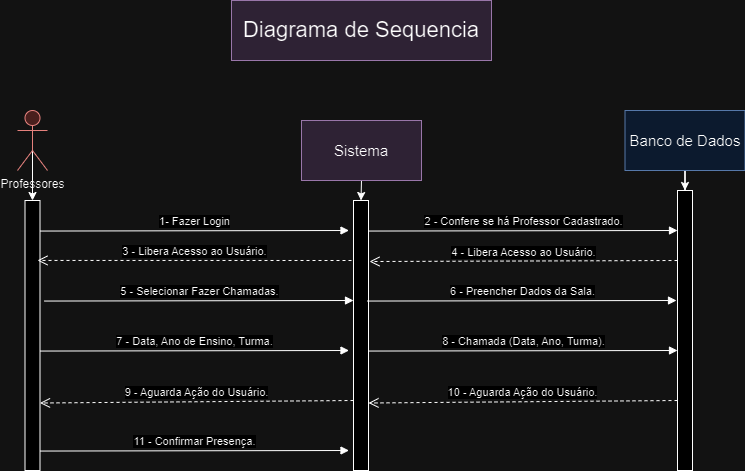

The diagram above was exported from draw.io. Its source (the exported page's mxGraphModel, read from the mxfile embedded in the PNG):
<mxGraphModel dx="1393" dy="758" grid="1" gridSize="10" guides="1" tooltips="1" connect="1" arrows="1" fold="1" page="1" pageScale="1" pageWidth="827" pageHeight="1169" math="0" shadow="0">
  <root>
    <mxCell id="0" />
    <mxCell id="1" parent="0" />
    <mxCell id="lPh0poJf0vV72QGPpXhs-98" style="edgeStyle=orthogonalEdgeStyle;rounded=0;orthogonalLoop=1;jettySize=auto;html=1;exitX=0.5;exitY=0.5;exitDx=0;exitDy=0;exitPerimeter=0;" edge="1" parent="1" source="lPh0poJf0vV72QGPpXhs-63" target="lPh0poJf0vV72QGPpXhs-70">
      <mxGeometry relative="1" as="geometry" />
    </mxCell>
    <mxCell id="lPh0poJf0vV72QGPpXhs-63" value="Professores" style="shape=umlActor;verticalLabelPosition=bottom;verticalAlign=top;html=1;outlineConnect=0;fillColor=#f8cecc;strokeColor=#b85450;" vertex="1" parent="1">
      <mxGeometry x="70" y="120" width="30" height="60" as="geometry" />
    </mxCell>
    <mxCell id="lPh0poJf0vV72QGPpXhs-95" style="edgeStyle=orthogonalEdgeStyle;rounded=0;orthogonalLoop=1;jettySize=auto;html=1;exitX=0.5;exitY=1;exitDx=0;exitDy=0;entryX=0;entryY=0.5;entryDx=0;entryDy=0;" edge="1" parent="1" source="lPh0poJf0vV72QGPpXhs-64" target="lPh0poJf0vV72QGPpXhs-71">
      <mxGeometry relative="1" as="geometry" />
    </mxCell>
    <mxCell id="lPh0poJf0vV72QGPpXhs-64" value="&lt;font style=&quot;font-size: 15px;&quot;&gt;Sistema&lt;/font&gt;" style="rounded=0;whiteSpace=wrap;html=1;fillColor=#e1d5e7;strokeColor=#9673a6;" vertex="1" parent="1">
      <mxGeometry x="354" y="130" width="120" height="60" as="geometry" />
    </mxCell>
    <mxCell id="lPh0poJf0vV72QGPpXhs-97" style="edgeStyle=orthogonalEdgeStyle;rounded=0;orthogonalLoop=1;jettySize=auto;html=1;exitX=0.5;exitY=1;exitDx=0;exitDy=0;" edge="1" parent="1" source="lPh0poJf0vV72QGPpXhs-65" target="lPh0poJf0vV72QGPpXhs-72">
      <mxGeometry relative="1" as="geometry" />
    </mxCell>
    <mxCell id="lPh0poJf0vV72QGPpXhs-65" value="&lt;font style=&quot;font-size: 15px;&quot;&gt;Banco de Dados&lt;/font&gt;" style="rounded=0;whiteSpace=wrap;html=1;fillColor=#dae8fc;strokeColor=#6c8ebf;" vertex="1" parent="1">
      <mxGeometry x="677.5" y="120" width="120" height="60" as="geometry" />
    </mxCell>
    <mxCell id="lPh0poJf0vV72QGPpXhs-66" value="&lt;font style=&quot;font-size: 22px;&quot;&gt;Diagrama de Sequencia&lt;/font&gt;" style="rounded=0;whiteSpace=wrap;html=1;fillColor=#e1d5e7;strokeColor=#9673a6;" vertex="1" parent="1">
      <mxGeometry x="284" y="10" width="260" height="60" as="geometry" />
    </mxCell>
    <mxCell id="lPh0poJf0vV72QGPpXhs-70" value="" style="shape=rect;dashed=0;shadow=0;html=1;whiteSpace=wrap;direction=south;horizontal=0;" vertex="1" parent="1">
      <mxGeometry x="77.5" y="210" width="15" height="270" as="geometry" />
    </mxCell>
    <mxCell id="lPh0poJf0vV72QGPpXhs-71" value="" style="shape=rect;dashed=0;shadow=0;html=1;whiteSpace=wrap;direction=south;horizontal=0;" vertex="1" parent="1">
      <mxGeometry x="406" y="210" width="15" height="270" as="geometry" />
    </mxCell>
    <mxCell id="lPh0poJf0vV72QGPpXhs-72" value="" style="shape=rect;dashed=0;shadow=0;html=1;whiteSpace=wrap;direction=south;horizontal=0;" vertex="1" parent="1">
      <mxGeometry x="730" y="200" width="15" height="280" as="geometry" />
    </mxCell>
    <mxCell id="lPh0poJf0vV72QGPpXhs-81" value="11 - Confirmar Presença." style="html=1;verticalAlign=bottom;endArrow=block;curved=0;rounded=0;exitX=0.75;exitY=0;exitDx=0;exitDy=0;entryX=0.777;entryY=1;entryDx=0;entryDy=0;entryPerimeter=0;" edge="1" parent="1">
      <mxGeometry width="80" relative="1" as="geometry">
        <mxPoint x="92.5" y="460.55" as="sourcePoint" />
        <mxPoint x="401.5" y="459.99999999999983" as="targetPoint" />
      </mxGeometry>
    </mxCell>
    <mxCell id="lPh0poJf0vV72QGPpXhs-82" value="7 - Data, Ano de Ensino, Turma." style="html=1;verticalAlign=bottom;endArrow=block;curved=0;rounded=0;exitX=0.75;exitY=0;exitDx=0;exitDy=0;entryX=0.777;entryY=1;entryDx=0;entryDy=0;entryPerimeter=0;" edge="1" parent="1">
      <mxGeometry width="80" relative="1" as="geometry">
        <mxPoint x="92.5" y="360.55" as="sourcePoint" />
        <mxPoint x="401.5" y="359.99999999999983" as="targetPoint" />
      </mxGeometry>
    </mxCell>
    <mxCell id="lPh0poJf0vV72QGPpXhs-83" value="5 - Selecionar Fazer Chamadas." style="html=1;verticalAlign=bottom;endArrow=block;curved=0;rounded=0;exitX=0.75;exitY=0;exitDx=0;exitDy=0;entryX=0.777;entryY=1;entryDx=0;entryDy=0;entryPerimeter=0;" edge="1" parent="1">
      <mxGeometry width="80" relative="1" as="geometry">
        <mxPoint x="97" y="310.55" as="sourcePoint" />
        <mxPoint x="406" y="309.99999999999983" as="targetPoint" />
      </mxGeometry>
    </mxCell>
    <mxCell id="lPh0poJf0vV72QGPpXhs-84" value="1- Fazer Login" style="html=1;verticalAlign=bottom;endArrow=block;curved=0;rounded=0;exitX=0.75;exitY=0;exitDx=0;exitDy=0;entryX=0.777;entryY=1;entryDx=0;entryDy=0;entryPerimeter=0;" edge="1" parent="1">
      <mxGeometry width="80" relative="1" as="geometry">
        <mxPoint x="92.5" y="240.55" as="sourcePoint" />
        <mxPoint x="401.5" y="239.99999999999983" as="targetPoint" />
      </mxGeometry>
    </mxCell>
    <mxCell id="lPh0poJf0vV72QGPpXhs-85" value="2 - Confere se há Professor Cadastrado." style="html=1;verticalAlign=bottom;endArrow=block;curved=0;rounded=0;exitX=0.75;exitY=0;exitDx=0;exitDy=0;entryX=0.777;entryY=1;entryDx=0;entryDy=0;entryPerimeter=0;" edge="1" parent="1">
      <mxGeometry width="80" relative="1" as="geometry">
        <mxPoint x="421" y="240.55" as="sourcePoint" />
        <mxPoint x="730" y="239.99999999999983" as="targetPoint" />
      </mxGeometry>
    </mxCell>
    <mxCell id="lPh0poJf0vV72QGPpXhs-86" value="8 - Chamada (Data, Ano, Turma)." style="html=1;verticalAlign=bottom;endArrow=block;curved=0;rounded=0;exitX=0.75;exitY=0;exitDx=0;exitDy=0;entryX=0.777;entryY=1;entryDx=0;entryDy=0;entryPerimeter=0;" edge="1" parent="1">
      <mxGeometry width="80" relative="1" as="geometry">
        <mxPoint x="421" y="360.55" as="sourcePoint" />
        <mxPoint x="730" y="359.99999999999983" as="targetPoint" />
      </mxGeometry>
    </mxCell>
    <mxCell id="lPh0poJf0vV72QGPpXhs-87" value="6 - Preencher Dados da Sala." style="html=1;verticalAlign=bottom;endArrow=block;curved=0;rounded=0;exitX=0.75;exitY=0;exitDx=0;exitDy=0;entryX=0.777;entryY=1;entryDx=0;entryDy=0;entryPerimeter=0;" edge="1" parent="1">
      <mxGeometry width="80" relative="1" as="geometry">
        <mxPoint x="420" y="310.54999999999995" as="sourcePoint" />
        <mxPoint x="729" y="309.9999999999998" as="targetPoint" />
      </mxGeometry>
    </mxCell>
    <mxCell id="lPh0poJf0vV72QGPpXhs-91" value="10 - Aguarda Ação do Usuário." style="html=1;verticalAlign=bottom;endArrow=open;dashed=1;endSize=8;curved=0;rounded=0;exitX=0.917;exitY=1.2;exitDx=0;exitDy=0;exitPerimeter=0;entryX=0.75;entryY=0;entryDx=0;entryDy=0;" edge="1" parent="1" target="lPh0poJf0vV72QGPpXhs-71">
      <mxGeometry relative="1" as="geometry">
        <mxPoint x="730" y="410" as="sourcePoint" />
        <mxPoint x="426" y="410" as="targetPoint" />
      </mxGeometry>
    </mxCell>
    <mxCell id="lPh0poJf0vV72QGPpXhs-92" value="9 - Aguarda Ação do Usuário." style="html=1;verticalAlign=bottom;endArrow=open;dashed=1;endSize=8;curved=0;rounded=0;exitX=0.917;exitY=1.2;exitDx=0;exitDy=0;exitPerimeter=0;entryX=0.75;entryY=0;entryDx=0;entryDy=0;" edge="1" parent="1" target="lPh0poJf0vV72QGPpXhs-70">
      <mxGeometry relative="1" as="geometry">
        <mxPoint x="406" y="410" as="sourcePoint" />
        <mxPoint x="100" y="410" as="targetPoint" />
      </mxGeometry>
    </mxCell>
    <mxCell id="lPh0poJf0vV72QGPpXhs-93" value="4 - Libera Acesso ao Usuário." style="html=1;verticalAlign=bottom;endArrow=open;dashed=1;endSize=8;curved=0;rounded=0;exitX=0.917;exitY=1.2;exitDx=0;exitDy=0;exitPerimeter=0;entryX=0.226;entryY=-0.067;entryDx=0;entryDy=0;entryPerimeter=0;" edge="1" parent="1" target="lPh0poJf0vV72QGPpXhs-71">
      <mxGeometry relative="1" as="geometry">
        <mxPoint x="730" y="270" as="sourcePoint" />
        <mxPoint x="426" y="270" as="targetPoint" />
      </mxGeometry>
    </mxCell>
    <mxCell id="lPh0poJf0vV72QGPpXhs-94" value="3 - Libera Acesso ao Usuário." style="html=1;verticalAlign=bottom;endArrow=open;dashed=1;endSize=8;curved=0;rounded=0;exitX=0.917;exitY=1.2;exitDx=0;exitDy=0;exitPerimeter=0;entryX=0.222;entryY=0.167;entryDx=0;entryDy=0;entryPerimeter=0;" edge="1" parent="1" target="lPh0poJf0vV72QGPpXhs-70">
      <mxGeometry relative="1" as="geometry">
        <mxPoint x="404" y="270" as="sourcePoint" />
        <mxPoint x="100" y="270" as="targetPoint" />
      </mxGeometry>
    </mxCell>
  </root>
</mxGraphModel>